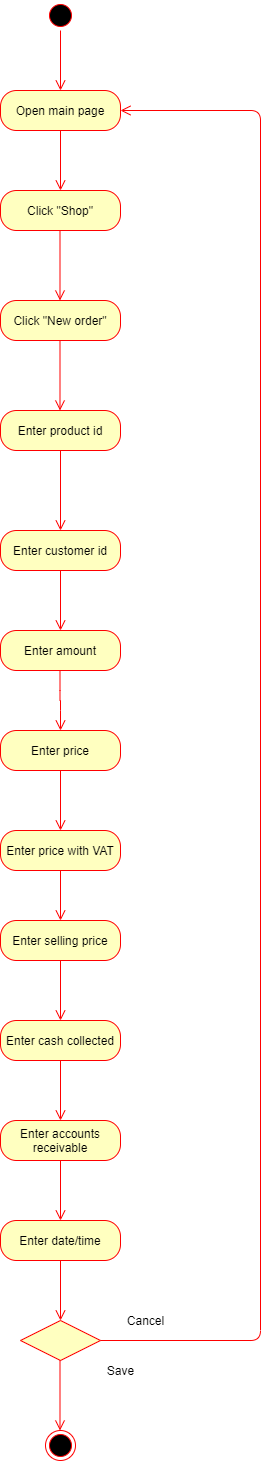

The diagram above was exported from draw.io. Its source (the exported page's mxGraphModel, read from the mxfile embedded in the PNG):
<mxGraphModel dx="1038" dy="499" grid="1" gridSize="10" guides="1" tooltips="1" connect="1" arrows="1" fold="1" page="1" pageScale="1" pageWidth="850" pageHeight="1100" math="0" shadow="0">
  <root>
    <mxCell id="0" />
    <mxCell id="1" parent="0" />
    <mxCell id="PspxhoBamMMMvUKT2TuL-2" value="Open main page" style="rounded=1;whiteSpace=wrap;html=1;arcSize=40;fontColor=#000000;fillColor=#ffffc0;strokeColor=#ff0000;" parent="1" vertex="1">
      <mxGeometry x="200" y="110" width="120" height="40" as="geometry" />
    </mxCell>
    <mxCell id="PspxhoBamMMMvUKT2TuL-3" value="" style="edgeStyle=orthogonalEdgeStyle;html=1;verticalAlign=bottom;endArrow=open;endSize=8;strokeColor=#ff0000;" parent="1" source="PspxhoBamMMMvUKT2TuL-2" edge="1">
      <mxGeometry relative="1" as="geometry">
        <mxPoint x="260" y="210" as="targetPoint" />
      </mxGeometry>
    </mxCell>
    <mxCell id="PspxhoBamMMMvUKT2TuL-4" value="" style="ellipse;html=1;shape=startState;fillColor=#000000;strokeColor=#ff0000;" parent="1" vertex="1">
      <mxGeometry x="245" y="20" width="30" height="30" as="geometry" />
    </mxCell>
    <mxCell id="PspxhoBamMMMvUKT2TuL-5" value="" style="edgeStyle=orthogonalEdgeStyle;html=1;verticalAlign=bottom;endArrow=open;endSize=8;strokeColor=#ff0000;" parent="1" source="PspxhoBamMMMvUKT2TuL-4" edge="1">
      <mxGeometry relative="1" as="geometry">
        <mxPoint x="260" y="110" as="targetPoint" />
      </mxGeometry>
    </mxCell>
    <mxCell id="PspxhoBamMMMvUKT2TuL-14" value="Click &quot;Shop&quot;" style="rounded=1;whiteSpace=wrap;html=1;arcSize=40;fontColor=#000000;fillColor=#ffffc0;strokeColor=#ff0000;" parent="1" vertex="1">
      <mxGeometry x="200" y="210" width="120" height="40" as="geometry" />
    </mxCell>
    <mxCell id="PspxhoBamMMMvUKT2TuL-28" value="Click &quot;New order&quot;" style="rounded=1;whiteSpace=wrap;html=1;arcSize=40;fontColor=#000000;fillColor=#ffffc0;strokeColor=#ff0000;" parent="1" vertex="1">
      <mxGeometry x="200" y="320" width="120" height="40" as="geometry" />
    </mxCell>
    <mxCell id="PspxhoBamMMMvUKT2TuL-61" value="" style="edgeStyle=orthogonalEdgeStyle;html=1;verticalAlign=bottom;endArrow=open;endSize=8;strokeColor=#ff0000;" parent="1" edge="1">
      <mxGeometry relative="1" as="geometry">
        <mxPoint x="259.5" y="320" as="targetPoint" />
        <mxPoint x="259.5" y="250" as="sourcePoint" />
      </mxGeometry>
    </mxCell>
    <mxCell id="PspxhoBamMMMvUKT2TuL-66" value="Enter product id" style="rounded=1;whiteSpace=wrap;html=1;arcSize=40;fontColor=#000000;fillColor=#ffffc0;strokeColor=#ff0000;" parent="1" vertex="1">
      <mxGeometry x="200" y="430" width="120" height="40" as="geometry" />
    </mxCell>
    <mxCell id="PspxhoBamMMMvUKT2TuL-67" value="" style="edgeStyle=orthogonalEdgeStyle;html=1;verticalAlign=bottom;endArrow=open;endSize=8;strokeColor=#ff0000;" parent="1" source="PspxhoBamMMMvUKT2TuL-66" edge="1">
      <mxGeometry relative="1" as="geometry">
        <mxPoint x="260" y="550" as="targetPoint" />
      </mxGeometry>
    </mxCell>
    <mxCell id="PspxhoBamMMMvUKT2TuL-72" value="Enter customer id" style="rounded=1;whiteSpace=wrap;html=1;arcSize=40;fontColor=#000000;fillColor=#ffffc0;strokeColor=#ff0000;" parent="1" vertex="1">
      <mxGeometry x="200" y="550" width="120" height="40" as="geometry" />
    </mxCell>
    <mxCell id="PspxhoBamMMMvUKT2TuL-75" value="Enter amount" style="rounded=1;whiteSpace=wrap;html=1;arcSize=40;fontColor=#000000;fillColor=#ffffc0;strokeColor=#ff0000;" parent="1" vertex="1">
      <mxGeometry x="200" y="650" width="120" height="40" as="geometry" />
    </mxCell>
    <mxCell id="PspxhoBamMMMvUKT2TuL-78" value="" style="edgeStyle=orthogonalEdgeStyle;html=1;verticalAlign=bottom;endArrow=open;endSize=8;strokeColor=#ff0000;exitX=0.5;exitY=1;exitDx=0;exitDy=0;" parent="1" source="PspxhoBamMMMvUKT2TuL-72" edge="1">
      <mxGeometry relative="1" as="geometry">
        <mxPoint x="260" y="650" as="targetPoint" />
        <mxPoint x="500" y="650" as="sourcePoint" />
      </mxGeometry>
    </mxCell>
    <mxCell id="PspxhoBamMMMvUKT2TuL-79" value="Enter price" style="rounded=1;whiteSpace=wrap;html=1;arcSize=40;fontColor=#000000;fillColor=#ffffc0;strokeColor=#ff0000;" parent="1" vertex="1">
      <mxGeometry x="200" y="750" width="120" height="40" as="geometry" />
    </mxCell>
    <mxCell id="PspxhoBamMMMvUKT2TuL-80" value="" style="edgeStyle=orthogonalEdgeStyle;html=1;verticalAlign=bottom;endArrow=open;endSize=8;strokeColor=#ff0000;" parent="1" source="PspxhoBamMMMvUKT2TuL-79" edge="1">
      <mxGeometry relative="1" as="geometry">
        <mxPoint x="260" y="850" as="targetPoint" />
      </mxGeometry>
    </mxCell>
    <mxCell id="PspxhoBamMMMvUKT2TuL-83" value="Enter price with VAT" style="rounded=1;whiteSpace=wrap;html=1;arcSize=40;fontColor=#000000;fillColor=#ffffc0;strokeColor=#ff0000;" parent="1" vertex="1">
      <mxGeometry x="200" y="850" width="120" height="40" as="geometry" />
    </mxCell>
    <mxCell id="PspxhoBamMMMvUKT2TuL-84" value="" style="edgeStyle=orthogonalEdgeStyle;html=1;verticalAlign=bottom;endArrow=open;endSize=8;strokeColor=#ff0000;entryX=0.5;entryY=0;entryDx=0;entryDy=0;" parent="1" source="PspxhoBamMMMvUKT2TuL-83" target="PspxhoBamMMMvUKT2TuL-85" edge="1">
      <mxGeometry relative="1" as="geometry">
        <mxPoint x="260" y="1060" as="targetPoint" />
        <Array as="points" />
      </mxGeometry>
    </mxCell>
    <mxCell id="PspxhoBamMMMvUKT2TuL-85" value="Enter selling price" style="rounded=1;whiteSpace=wrap;html=1;arcSize=40;fontColor=#000000;fillColor=#ffffc0;strokeColor=#ff0000;" parent="1" vertex="1">
      <mxGeometry x="200" y="940" width="120" height="40" as="geometry" />
    </mxCell>
    <mxCell id="PspxhoBamMMMvUKT2TuL-90" value="" style="edgeStyle=orthogonalEdgeStyle;html=1;verticalAlign=bottom;endArrow=open;endSize=8;strokeColor=#ff0000;exitX=0.5;exitY=1;exitDx=0;exitDy=0;" parent="1" source="PspxhoBamMMMvUKT2TuL-85" edge="1">
      <mxGeometry relative="1" as="geometry">
        <mxPoint x="260" y="1040" as="targetPoint" />
        <mxPoint x="260" y="1300" as="sourcePoint" />
      </mxGeometry>
    </mxCell>
    <mxCell id="PspxhoBamMMMvUKT2TuL-95" value="" style="edgeStyle=orthogonalEdgeStyle;html=1;verticalAlign=bottom;endArrow=open;endSize=8;strokeColor=#ff0000;entryX=0.5;entryY=0;entryDx=0;entryDy=0;" parent="1" edge="1" target="PspxhoBamMMMvUKT2TuL-79">
      <mxGeometry relative="1" as="geometry">
        <mxPoint x="260" y="740" as="targetPoint" />
        <mxPoint x="259.5" y="690" as="sourcePoint" />
        <Array as="points" />
      </mxGeometry>
    </mxCell>
    <mxCell id="PspxhoBamMMMvUKT2TuL-101" value="" style="rhombus;whiteSpace=wrap;html=1;fillColor=#ffffc0;strokeColor=#ff0000;" parent="1" vertex="1">
      <mxGeometry x="220" y="1340" width="80" height="40" as="geometry" />
    </mxCell>
    <mxCell id="PspxhoBamMMMvUKT2TuL-105" value="" style="edgeStyle=orthogonalEdgeStyle;html=1;verticalAlign=bottom;endArrow=open;endSize=8;strokeColor=#ff0000;exitX=1;exitY=0.5;exitDx=0;exitDy=0;entryX=1;entryY=0.5;entryDx=0;entryDy=0;" parent="1" source="PspxhoBamMMMvUKT2TuL-101" target="PspxhoBamMMMvUKT2TuL-2" edge="1">
      <mxGeometry relative="1" as="geometry">
        <mxPoint x="460" y="1330" as="targetPoint" />
        <mxPoint x="460" y="1260" as="sourcePoint" />
        <Array as="points">
          <mxPoint x="460" y="1360" />
          <mxPoint x="460" y="130" />
        </Array>
      </mxGeometry>
    </mxCell>
    <mxCell id="PspxhoBamMMMvUKT2TuL-106" value="" style="ellipse;html=1;shape=endState;fillColor=#000000;strokeColor=#ff0000;" parent="1" vertex="1">
      <mxGeometry x="245" y="1450" width="30" height="30" as="geometry" />
    </mxCell>
    <mxCell id="PspxhoBamMMMvUKT2TuL-107" value="Cancel" style="text;html=1;resizable=0;autosize=1;align=center;verticalAlign=middle;points=[];fillColor=none;strokeColor=none;rounded=0;" parent="1" vertex="1">
      <mxGeometry x="320" y="1330" width="50" height="20" as="geometry" />
    </mxCell>
    <mxCell id="PspxhoBamMMMvUKT2TuL-112" value="Save" style="text;html=1;resizable=0;autosize=1;align=center;verticalAlign=middle;points=[];fillColor=none;strokeColor=none;rounded=0;" parent="1" vertex="1">
      <mxGeometry x="300" y="1380" width="40" height="20" as="geometry" />
    </mxCell>
    <mxCell id="PspxhoBamMMMvUKT2TuL-114" value="" style="edgeStyle=orthogonalEdgeStyle;html=1;verticalAlign=bottom;endArrow=open;endSize=8;strokeColor=#ff0000;" parent="1" edge="1">
      <mxGeometry relative="1" as="geometry">
        <mxPoint x="259.5" y="430" as="targetPoint" />
        <mxPoint x="259.5" y="360" as="sourcePoint" />
      </mxGeometry>
    </mxCell>
    <mxCell id="PspxhoBamMMMvUKT2TuL-121" value="" style="edgeStyle=orthogonalEdgeStyle;html=1;verticalAlign=bottom;endArrow=open;endSize=8;strokeColor=#ff0000;" parent="1" edge="1">
      <mxGeometry relative="1" as="geometry">
        <mxPoint x="259.5" y="1450" as="targetPoint" />
        <mxPoint x="259.5" y="1380" as="sourcePoint" />
      </mxGeometry>
    </mxCell>
    <mxCell id="C8N5snHp6oUYCqWHH1O_-1" value="Enter cash collected" style="rounded=1;whiteSpace=wrap;html=1;arcSize=40;fontColor=#000000;fillColor=#ffffc0;strokeColor=#ff0000;" vertex="1" parent="1">
      <mxGeometry x="200" y="1040" width="120" height="40" as="geometry" />
    </mxCell>
    <mxCell id="C8N5snHp6oUYCqWHH1O_-2" value="" style="edgeStyle=orthogonalEdgeStyle;html=1;verticalAlign=bottom;endArrow=open;endSize=8;strokeColor=#ff0000;" edge="1" source="C8N5snHp6oUYCqWHH1O_-1" parent="1">
      <mxGeometry relative="1" as="geometry">
        <mxPoint x="260" y="1140" as="targetPoint" />
      </mxGeometry>
    </mxCell>
    <mxCell id="C8N5snHp6oUYCqWHH1O_-3" value="Enter accounts receivable" style="rounded=1;whiteSpace=wrap;html=1;arcSize=40;fontColor=#000000;fillColor=#ffffc0;strokeColor=#ff0000;" vertex="1" parent="1">
      <mxGeometry x="200" y="1140" width="120" height="40" as="geometry" />
    </mxCell>
    <mxCell id="C8N5snHp6oUYCqWHH1O_-4" value="" style="edgeStyle=orthogonalEdgeStyle;html=1;verticalAlign=bottom;endArrow=open;endSize=8;strokeColor=#ff0000;" edge="1" source="C8N5snHp6oUYCqWHH1O_-3" parent="1">
      <mxGeometry relative="1" as="geometry">
        <mxPoint x="260" y="1240" as="targetPoint" />
      </mxGeometry>
    </mxCell>
    <mxCell id="C8N5snHp6oUYCqWHH1O_-5" value="Enter date/time" style="rounded=1;whiteSpace=wrap;html=1;arcSize=40;fontColor=#000000;fillColor=#ffffc0;strokeColor=#ff0000;" vertex="1" parent="1">
      <mxGeometry x="200" y="1240" width="120" height="40" as="geometry" />
    </mxCell>
    <mxCell id="C8N5snHp6oUYCqWHH1O_-6" value="" style="edgeStyle=orthogonalEdgeStyle;html=1;verticalAlign=bottom;endArrow=open;endSize=8;strokeColor=#ff0000;" edge="1" source="C8N5snHp6oUYCqWHH1O_-5" parent="1">
      <mxGeometry relative="1" as="geometry">
        <mxPoint x="260" y="1340" as="targetPoint" />
      </mxGeometry>
    </mxCell>
  </root>
</mxGraphModel>